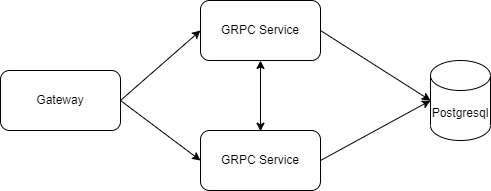

The diagram above was exported from draw.io. Its source (the exported page's mxGraphModel, read from the mxfile embedded in the PNG):
<mxGraphModel dx="1038" dy="481" grid="1" gridSize="10" guides="1" tooltips="1" connect="1" arrows="1" fold="1" page="1" pageScale="1" pageWidth="850" pageHeight="1100" math="0" shadow="0">
  <root>
    <mxCell id="0" />
    <mxCell id="1" parent="0" />
    <mxCell id="kheGIuOtIxWvagtcKanI-2" value="Postgresql&lt;br&gt;" style="shape=cylinder3;whiteSpace=wrap;html=1;boundedLbl=1;backgroundOutline=1;size=15;" vertex="1" parent="1">
      <mxGeometry x="610" y="220" width="60" height="80" as="geometry" />
    </mxCell>
    <mxCell id="kheGIuOtIxWvagtcKanI-9" value="GRPC Service" style="rounded=1;whiteSpace=wrap;html=1;" vertex="1" parent="1">
      <mxGeometry x="380" y="160" width="120" height="60" as="geometry" />
    </mxCell>
    <mxCell id="kheGIuOtIxWvagtcKanI-10" value="Gateway" style="rounded=1;whiteSpace=wrap;html=1;" vertex="1" parent="1">
      <mxGeometry x="180" y="230" width="120" height="60" as="geometry" />
    </mxCell>
    <mxCell id="kheGIuOtIxWvagtcKanI-11" value="" style="endArrow=classic;html=1;rounded=0;exitX=1;exitY=0.5;exitDx=0;exitDy=0;entryX=0;entryY=0.5;entryDx=0;entryDy=0;" edge="1" parent="1" source="kheGIuOtIxWvagtcKanI-10" target="kheGIuOtIxWvagtcKanI-9">
      <mxGeometry width="50" height="50" relative="1" as="geometry">
        <mxPoint x="300" y="260" as="sourcePoint" />
        <mxPoint x="450" y="250" as="targetPoint" />
      </mxGeometry>
    </mxCell>
    <mxCell id="kheGIuOtIxWvagtcKanI-12" value="" style="endArrow=classic;html=1;rounded=0;entryX=0;entryY=0.5;entryDx=0;entryDy=0;entryPerimeter=0;exitX=1;exitY=0.5;exitDx=0;exitDy=0;" edge="1" parent="1" source="kheGIuOtIxWvagtcKanI-9" target="kheGIuOtIxWvagtcKanI-2">
      <mxGeometry width="50" height="50" relative="1" as="geometry">
        <mxPoint x="510" y="310" as="sourcePoint" />
        <mxPoint x="580.7106781186548" y="260" as="targetPoint" />
      </mxGeometry>
    </mxCell>
    <mxCell id="kheGIuOtIxWvagtcKanI-14" value="GRPC Service" style="rounded=1;whiteSpace=wrap;html=1;" vertex="1" parent="1">
      <mxGeometry x="380" y="290" width="120" height="60" as="geometry" />
    </mxCell>
    <mxCell id="kheGIuOtIxWvagtcKanI-15" value="" style="endArrow=classic;html=1;rounded=0;entryX=0;entryY=0.5;entryDx=0;entryDy=0;exitX=1;exitY=0.5;exitDx=0;exitDy=0;" edge="1" parent="1" source="kheGIuOtIxWvagtcKanI-10" target="kheGIuOtIxWvagtcKanI-14">
      <mxGeometry width="50" height="50" relative="1" as="geometry">
        <mxPoint x="200" y="390" as="sourcePoint" />
        <mxPoint x="250" y="340" as="targetPoint" />
      </mxGeometry>
    </mxCell>
    <mxCell id="kheGIuOtIxWvagtcKanI-16" value="" style="endArrow=classic;html=1;rounded=0;entryX=0;entryY=0.5;entryDx=0;entryDy=0;entryPerimeter=0;exitX=1;exitY=0.5;exitDx=0;exitDy=0;" edge="1" parent="1" source="kheGIuOtIxWvagtcKanI-14" target="kheGIuOtIxWvagtcKanI-2">
      <mxGeometry width="50" height="50" relative="1" as="geometry">
        <mxPoint x="500" y="370" as="sourcePoint" />
        <mxPoint x="570.7106781186548" y="320" as="targetPoint" />
      </mxGeometry>
    </mxCell>
    <mxCell id="kheGIuOtIxWvagtcKanI-17" value="" style="endArrow=classic;startArrow=classic;html=1;rounded=0;" edge="1" parent="1" source="kheGIuOtIxWvagtcKanI-9">
      <mxGeometry width="50" height="50" relative="1" as="geometry">
        <mxPoint x="440" y="270" as="sourcePoint" />
        <mxPoint x="440" y="290.71067811865476" as="targetPoint" />
      </mxGeometry>
    </mxCell>
  </root>
</mxGraphModel>